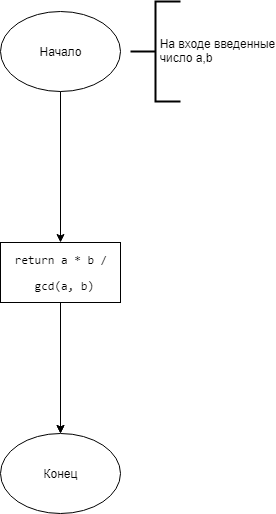

The diagram above was exported from draw.io. Its source (the exported page's mxGraphModel, read from the mxfile embedded in the PNG):
<mxGraphModel dx="1010" dy="501" grid="1" gridSize="10" guides="1" tooltips="1" connect="1" arrows="1" fold="1" page="1" pageScale="1" pageWidth="827" pageHeight="1169" math="0" shadow="0">
  <root>
    <mxCell id="0" />
    <mxCell id="1" parent="0" />
    <mxCell id="4uL-FQDXylC2s6gyvg2Y-1" value="Начало" style="ellipse;whiteSpace=wrap;html=1;" parent="1" vertex="1">
      <mxGeometry x="340" y="120" width="120" height="80" as="geometry" />
    </mxCell>
    <mxCell id="4uL-FQDXylC2s6gyvg2Y-45" value="Конец" style="ellipse;whiteSpace=wrap;html=1;" parent="1" vertex="1">
      <mxGeometry x="340" y="542" width="120" height="80" as="geometry" />
    </mxCell>
    <mxCell id="jrCzp0euyDqAISATFkRB-4" value="&amp;nbsp; &amp;nbsp; &amp;nbsp; &amp;nbsp; На входе введенные&lt;br&gt;&amp;nbsp; &amp;nbsp; &amp;nbsp; &amp;nbsp; число a,b&lt;br&gt;" style="strokeWidth=2;html=1;shape=mxgraph.flowchart.annotation_2;align=left;pointerEvents=1" parent="1" vertex="1">
      <mxGeometry x="470" y="110" width="50" height="100" as="geometry" />
    </mxCell>
    <mxCell id="jrCzp0euyDqAISATFkRB-14" style="edgeStyle=orthogonalEdgeStyle;rounded=0;orthogonalLoop=1;jettySize=auto;html=1;exitX=0.5;exitY=1;exitDx=0;exitDy=0;entryX=0.5;entryY=0;entryDx=0;entryDy=0;" parent="1" target="4uL-FQDXylC2s6gyvg2Y-45" edge="1">
      <mxGeometry relative="1" as="geometry">
        <mxPoint x="400" y="460" as="sourcePoint" />
      </mxGeometry>
    </mxCell>
    <mxCell id="XvN2XaPbuuxjgoOkkDLA-3" style="edgeStyle=orthogonalEdgeStyle;rounded=0;orthogonalLoop=1;jettySize=auto;html=1;exitX=0.5;exitY=1;exitDx=0;exitDy=0;" parent="1" source="4uL-FQDXylC2s6gyvg2Y-1" target="pLL9Oc8CQJxHJSh033ke-1" edge="1">
      <mxGeometry relative="1" as="geometry">
        <mxPoint x="400" y="220" as="sourcePoint" />
        <mxPoint x="400" y="252" as="targetPoint" />
      </mxGeometry>
    </mxCell>
    <mxCell id="pLL9Oc8CQJxHJSh033ke-2" style="edgeStyle=orthogonalEdgeStyle;rounded=0;orthogonalLoop=1;jettySize=auto;html=1;exitX=0.5;exitY=1;exitDx=0;exitDy=0;" edge="1" parent="1" source="pLL9Oc8CQJxHJSh033ke-1" target="4uL-FQDXylC2s6gyvg2Y-45">
      <mxGeometry relative="1" as="geometry" />
    </mxCell>
    <mxCell id="pLL9Oc8CQJxHJSh033ke-1" value="&lt;pre&gt;&lt;span&gt;return &lt;/span&gt;a * b /&lt;/pre&gt;&lt;pre&gt; gcd(a&lt;span&gt;, &lt;/span&gt;b)&lt;/pre&gt;" style="rounded=0;whiteSpace=wrap;html=1;" vertex="1" parent="1">
      <mxGeometry x="340" y="351" width="120" height="60" as="geometry" />
    </mxCell>
  </root>
</mxGraphModel>